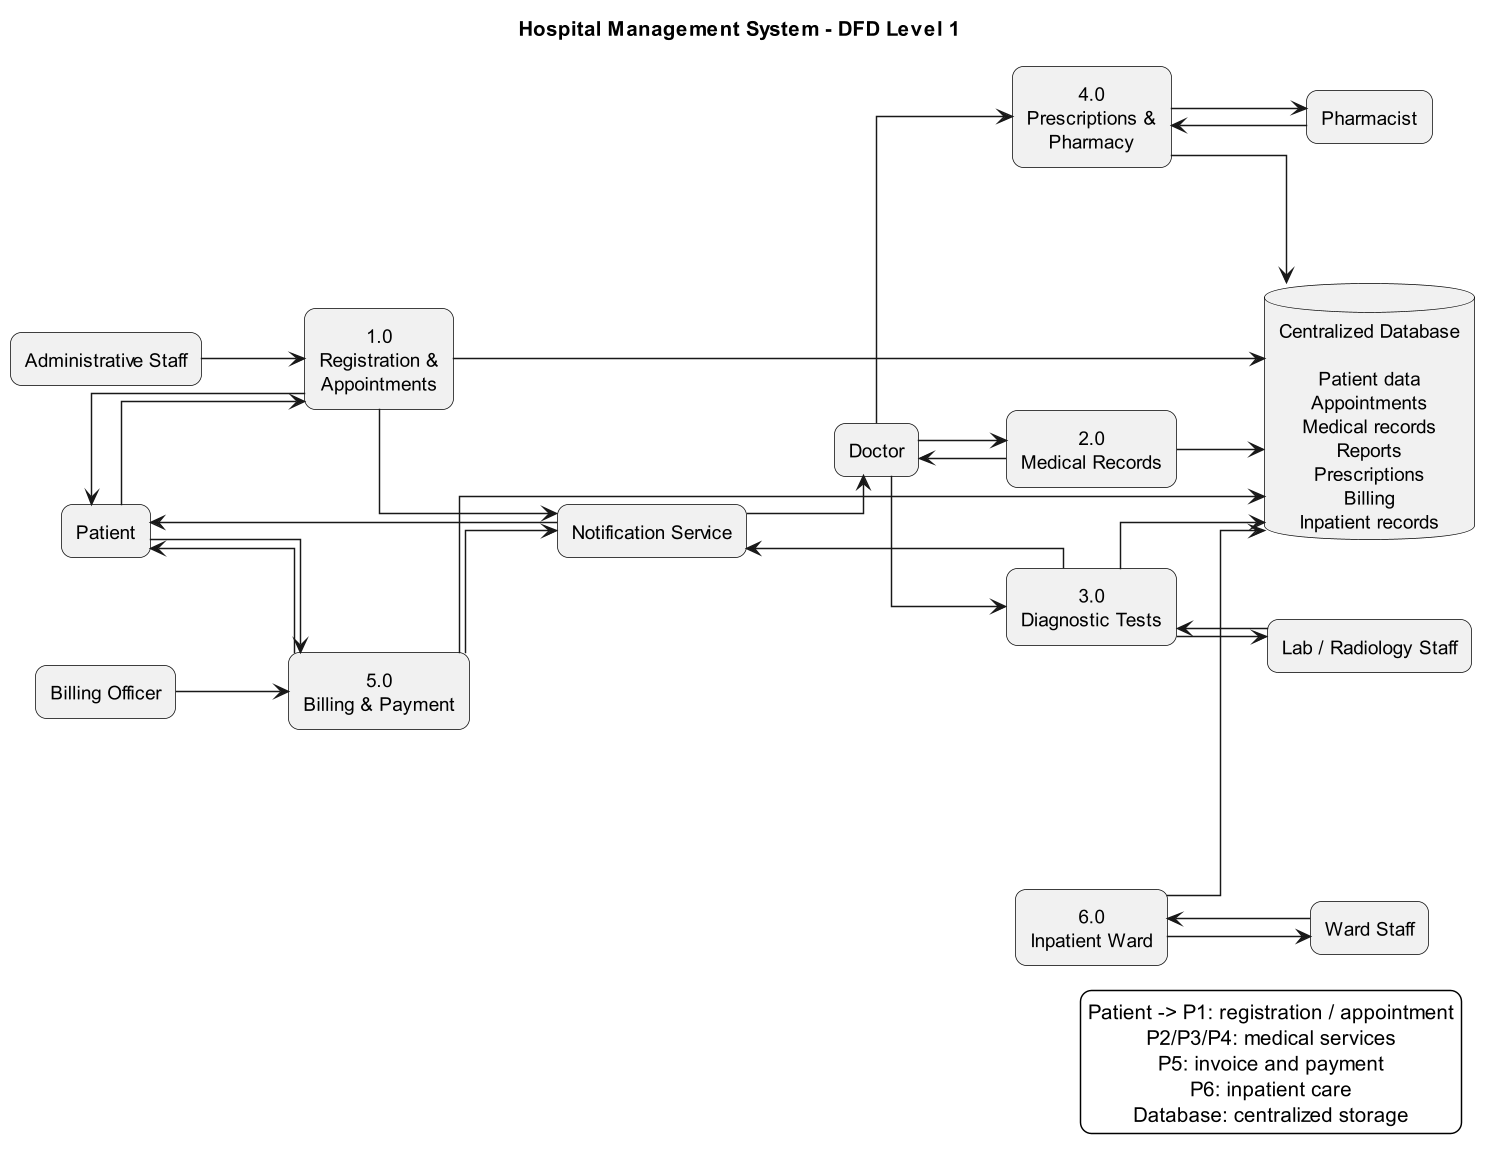

The diagram above was rendered by PlantUML. Its source (embedded in the PNG):
@startuml
title Hospital Management System - DFD Level 1

left to right direction

skinparam backgroundColor white
skinparam shadowing false
skinparam defaultTextAlignment center
skinparam linetype ortho
skinparam dpi 140
skinparam defaultFontSize 13
skinparam ArrowFontSize 8
skinparam nodesep 55
skinparam ranksep 60

skinparam rectangle {
  RoundCorner 15
  BorderColor black
}
skinparam database {
  BorderColor black
}

rectangle "Patient" as Patient
rectangle "Doctor" as Doctor
rectangle "Administrative Staff" as Admin
rectangle "Lab / Radiology Staff" as Dept
rectangle "Pharmacist" as Pharmacist
rectangle "Billing Officer" as Billing
rectangle "Ward Staff" as Ward
rectangle "Notification Service" as Notification

rectangle "1.0\nRegistration &\nAppointments" as P1
rectangle "2.0\nMedical Records" as P2
rectangle "3.0\nDiagnostic Tests" as P3
rectangle "4.0\nPrescriptions &\nPharmacy" as P4
rectangle "5.0\nBilling & Payment" as P5
rectangle "6.0\nInpatient Ward" as P6

database "Centralized Database\n\nPatient data\nAppointments\nMedical records\nReports\nPrescriptions\nBilling\nInpatient records" as DB

Patient --> P1
Admin --> P1
P1 --> DB
P1 --> Patient
P1 --> Notification

Doctor --> P2
P2 --> DB
P2 --> Doctor

Doctor --> P3
P3 --> Dept
Dept --> P3
P3 --> DB
P3 --> Notification

Doctor --> P4
P4 --> Pharmacist
Pharmacist --> P4
P4 --> DB

Billing --> P5
Patient --> P5
P5 --> DB
P5 --> Patient
P5 --> Notification

Ward --> P6
P6 --> DB
P6 --> Ward

Notification --> Patient
Notification --> Doctor

legend right
  Patient -> P1: registration / appointment
  P2/P3/P4: medical services
  P5: invoice and payment
  P6: inpatient care
  Database: centralized storage
endlegend

@enduml